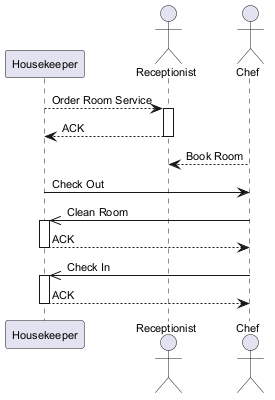

The diagram above was rendered by PlantUML. Its source (embedded in the PNG):
@startuml
skinparam backgroundColor #FFFFFF
skinparam classBackgroundColor #F3E5F5
skinparam classBorderColor #6A1B9A
skinparam defaultFontSize 11
participant "Housekeeper" as H
actor "Receptionist" as R
actor "Chef" as C
H --> R : Order Room Service
activate R
R --> H : ACK
deactivate R
C --> R : Book Room
H -> C : Check Out
C ->> H : Clean Room
activate H
H --> C : ACK
deactivate H
C ->> H : Check In
activate H
H --> C : ACK
deactivate H
@enduml